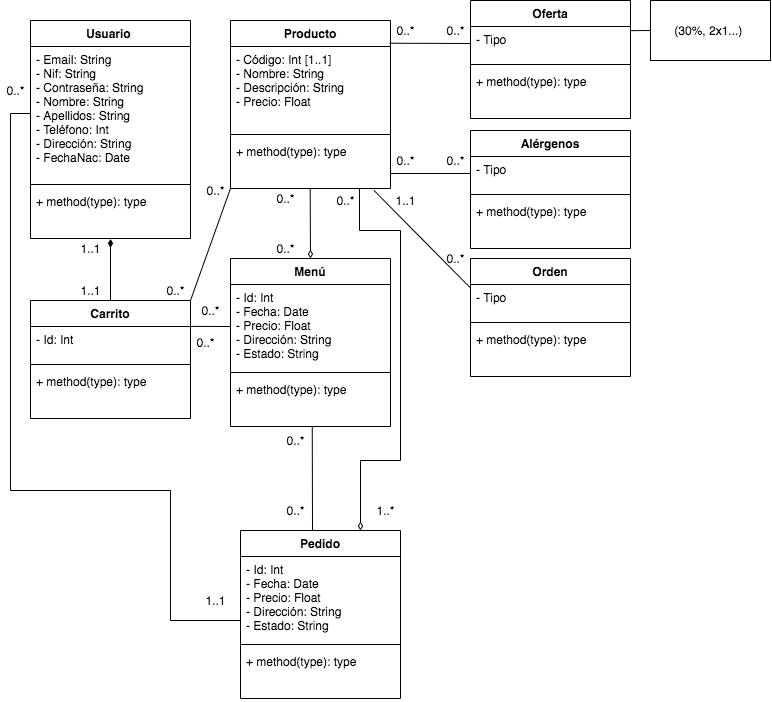

The diagram above was exported from draw.io. Its source (the exported page's mxGraphModel, read from the mxfile embedded in the PNG):
<mxGraphModel dx="1351" dy="923" grid="1" gridSize="10" guides="1" tooltips="1" connect="1" arrows="1" fold="1" page="1" pageScale="1" pageWidth="827" pageHeight="1169" math="0" shadow="0">
  <root>
    <mxCell id="0" />
    <mxCell id="1" parent="0" />
    <mxCell id="XCc7LjReBKM-e1N13Esu-1" value="Usuario " style="swimlane;fontStyle=1;align=center;verticalAlign=top;childLayout=stackLayout;horizontal=1;startSize=26;horizontalStack=0;resizeParent=1;resizeParentMax=0;resizeLast=0;collapsible=1;marginBottom=0;" vertex="1" parent="1">
      <mxGeometry x="80" y="40" width="160" height="218" as="geometry" />
    </mxCell>
    <mxCell id="XCc7LjReBKM-e1N13Esu-2" value="- Email: String &#10;- Nif: String&#10;- Contraseña: String&#10;- Nombre: String&#10;- Apellidos: String&#10;- Teléfono: Int&#10;- Dirección: String&#10;- FechaNac: Date" style="text;strokeColor=none;fillColor=none;align=left;verticalAlign=top;spacingLeft=4;spacingRight=4;overflow=hidden;rotatable=0;points=[[0,0.5],[1,0.5]];portConstraint=eastwest;" vertex="1" parent="XCc7LjReBKM-e1N13Esu-1">
      <mxGeometry y="26" width="160" height="134" as="geometry" />
    </mxCell>
    <mxCell id="XCc7LjReBKM-e1N13Esu-3" value="" style="line;strokeWidth=1;fillColor=none;align=left;verticalAlign=middle;spacingTop=-1;spacingLeft=3;spacingRight=3;rotatable=0;labelPosition=right;points=[];portConstraint=eastwest;" vertex="1" parent="XCc7LjReBKM-e1N13Esu-1">
      <mxGeometry y="160" width="160" height="8" as="geometry" />
    </mxCell>
    <mxCell id="XCc7LjReBKM-e1N13Esu-4" value="+ method(type): type" style="text;strokeColor=none;fillColor=none;align=left;verticalAlign=top;spacingLeft=4;spacingRight=4;overflow=hidden;rotatable=0;points=[[0,0.5],[1,0.5]];portConstraint=eastwest;" vertex="1" parent="XCc7LjReBKM-e1N13Esu-1">
      <mxGeometry y="168" width="160" height="50" as="geometry" />
    </mxCell>
    <mxCell id="XCc7LjReBKM-e1N13Esu-5" value="Producto" style="swimlane;fontStyle=1;align=center;verticalAlign=top;childLayout=stackLayout;horizontal=1;startSize=26;horizontalStack=0;resizeParent=1;resizeParentMax=0;resizeLast=0;collapsible=1;marginBottom=0;" vertex="1" parent="1">
      <mxGeometry x="280" y="40" width="160" height="168" as="geometry" />
    </mxCell>
    <mxCell id="XCc7LjReBKM-e1N13Esu-6" value="- Código: Int [1..1]&#10;- Nombre: String&#10;- Descripción: String&#10;- Precio: Float&#10;" style="text;strokeColor=none;fillColor=none;align=left;verticalAlign=top;spacingLeft=4;spacingRight=4;overflow=hidden;rotatable=0;points=[[0,0.5],[1,0.5]];portConstraint=eastwest;" vertex="1" parent="XCc7LjReBKM-e1N13Esu-5">
      <mxGeometry y="26" width="160" height="84" as="geometry" />
    </mxCell>
    <mxCell id="XCc7LjReBKM-e1N13Esu-7" value="" style="line;strokeWidth=1;fillColor=none;align=left;verticalAlign=middle;spacingTop=-1;spacingLeft=3;spacingRight=3;rotatable=0;labelPosition=right;points=[];portConstraint=eastwest;" vertex="1" parent="XCc7LjReBKM-e1N13Esu-5">
      <mxGeometry y="110" width="160" height="8" as="geometry" />
    </mxCell>
    <mxCell id="XCc7LjReBKM-e1N13Esu-8" value="+ method(type): type" style="text;strokeColor=none;fillColor=none;align=left;verticalAlign=top;spacingLeft=4;spacingRight=4;overflow=hidden;rotatable=0;points=[[0,0.5],[1,0.5]];portConstraint=eastwest;" vertex="1" parent="XCc7LjReBKM-e1N13Esu-5">
      <mxGeometry y="118" width="160" height="50" as="geometry" />
    </mxCell>
    <mxCell id="XCc7LjReBKM-e1N13Esu-9" value="Oferta" style="swimlane;fontStyle=1;align=center;verticalAlign=top;childLayout=stackLayout;horizontal=1;startSize=26;horizontalStack=0;resizeParent=1;resizeParentMax=0;resizeLast=0;collapsible=1;marginBottom=0;" vertex="1" parent="1">
      <mxGeometry x="520" y="20" width="160" height="118" as="geometry" />
    </mxCell>
    <mxCell id="XCc7LjReBKM-e1N13Esu-10" value="- Tipo " style="text;strokeColor=none;fillColor=none;align=left;verticalAlign=top;spacingLeft=4;spacingRight=4;overflow=hidden;rotatable=0;points=[[0,0.5],[1,0.5]];portConstraint=eastwest;" vertex="1" parent="XCc7LjReBKM-e1N13Esu-9">
      <mxGeometry y="26" width="160" height="34" as="geometry" />
    </mxCell>
    <mxCell id="XCc7LjReBKM-e1N13Esu-11" value="" style="line;strokeWidth=1;fillColor=none;align=left;verticalAlign=middle;spacingTop=-1;spacingLeft=3;spacingRight=3;rotatable=0;labelPosition=right;points=[];portConstraint=eastwest;" vertex="1" parent="XCc7LjReBKM-e1N13Esu-9">
      <mxGeometry y="60" width="160" height="8" as="geometry" />
    </mxCell>
    <mxCell id="XCc7LjReBKM-e1N13Esu-12" value="+ method(type): type" style="text;strokeColor=none;fillColor=none;align=left;verticalAlign=top;spacingLeft=4;spacingRight=4;overflow=hidden;rotatable=0;points=[[0,0.5],[1,0.5]];portConstraint=eastwest;" vertex="1" parent="XCc7LjReBKM-e1N13Esu-9">
      <mxGeometry y="68" width="160" height="50" as="geometry" />
    </mxCell>
    <mxCell id="XCc7LjReBKM-e1N13Esu-13" value="(30%, 2x1...)&amp;nbsp;" style="rounded=0;whiteSpace=wrap;html=1;" vertex="1" parent="1">
      <mxGeometry x="700" y="20" width="120" height="60" as="geometry" />
    </mxCell>
    <mxCell id="XCc7LjReBKM-e1N13Esu-14" value="" style="endArrow=none;html=1;entryX=0;entryY=0.5;entryDx=0;entryDy=0;exitX=0.999;exitY=0.123;exitDx=0;exitDy=0;exitPerimeter=0;" edge="1" parent="1" source="XCc7LjReBKM-e1N13Esu-10" target="XCc7LjReBKM-e1N13Esu-13">
      <mxGeometry width="50" height="50" relative="1" as="geometry">
        <mxPoint x="390" y="360" as="sourcePoint" />
        <mxPoint x="440" y="310" as="targetPoint" />
      </mxGeometry>
    </mxCell>
    <mxCell id="XCc7LjReBKM-e1N13Esu-15" value="Pedido" style="swimlane;fontStyle=1;align=center;verticalAlign=top;childLayout=stackLayout;horizontal=1;startSize=26;horizontalStack=0;resizeParent=1;resizeParentMax=0;resizeLast=0;collapsible=1;marginBottom=0;" vertex="1" parent="1">
      <mxGeometry x="290" y="550" width="160" height="168" as="geometry" />
    </mxCell>
    <mxCell id="XCc7LjReBKM-e1N13Esu-16" value="- Id: Int&#10;- Fecha: Date&#10;- Precio: Float&#10;- Dirección: String&#10;- Estado: String" style="text;strokeColor=none;fillColor=none;align=left;verticalAlign=top;spacingLeft=4;spacingRight=4;overflow=hidden;rotatable=0;points=[[0,0.5],[1,0.5]];portConstraint=eastwest;" vertex="1" parent="XCc7LjReBKM-e1N13Esu-15">
      <mxGeometry y="26" width="160" height="84" as="geometry" />
    </mxCell>
    <mxCell id="XCc7LjReBKM-e1N13Esu-17" value="" style="line;strokeWidth=1;fillColor=none;align=left;verticalAlign=middle;spacingTop=-1;spacingLeft=3;spacingRight=3;rotatable=0;labelPosition=right;points=[];portConstraint=eastwest;" vertex="1" parent="XCc7LjReBKM-e1N13Esu-15">
      <mxGeometry y="110" width="160" height="8" as="geometry" />
    </mxCell>
    <mxCell id="XCc7LjReBKM-e1N13Esu-18" value="+ method(type): type" style="text;strokeColor=none;fillColor=none;align=left;verticalAlign=top;spacingLeft=4;spacingRight=4;overflow=hidden;rotatable=0;points=[[0,0.5],[1,0.5]];portConstraint=eastwest;" vertex="1" parent="XCc7LjReBKM-e1N13Esu-15">
      <mxGeometry y="118" width="160" height="50" as="geometry" />
    </mxCell>
    <mxCell id="XCc7LjReBKM-e1N13Esu-19" value="Carrito" style="swimlane;fontStyle=1;align=center;verticalAlign=top;childLayout=stackLayout;horizontal=1;startSize=26;horizontalStack=0;resizeParent=1;resizeParentMax=0;resizeLast=0;collapsible=1;marginBottom=0;" vertex="1" parent="1">
      <mxGeometry x="80" y="320" width="160" height="118" as="geometry" />
    </mxCell>
    <mxCell id="XCc7LjReBKM-e1N13Esu-20" value="- Id: Int" style="text;strokeColor=none;fillColor=none;align=left;verticalAlign=top;spacingLeft=4;spacingRight=4;overflow=hidden;rotatable=0;points=[[0,0.5],[1,0.5]];portConstraint=eastwest;" vertex="1" parent="XCc7LjReBKM-e1N13Esu-19">
      <mxGeometry y="26" width="160" height="34" as="geometry" />
    </mxCell>
    <mxCell id="XCc7LjReBKM-e1N13Esu-21" value="" style="line;strokeWidth=1;fillColor=none;align=left;verticalAlign=middle;spacingTop=-1;spacingLeft=3;spacingRight=3;rotatable=0;labelPosition=right;points=[];portConstraint=eastwest;" vertex="1" parent="XCc7LjReBKM-e1N13Esu-19">
      <mxGeometry y="60" width="160" height="8" as="geometry" />
    </mxCell>
    <mxCell id="XCc7LjReBKM-e1N13Esu-22" value="+ method(type): type" style="text;strokeColor=none;fillColor=none;align=left;verticalAlign=top;spacingLeft=4;spacingRight=4;overflow=hidden;rotatable=0;points=[[0,0.5],[1,0.5]];portConstraint=eastwest;" vertex="1" parent="XCc7LjReBKM-e1N13Esu-19">
      <mxGeometry y="68" width="160" height="50" as="geometry" />
    </mxCell>
    <mxCell id="XCc7LjReBKM-e1N13Esu-23" value="Alérgenos" style="swimlane;fontStyle=1;align=center;verticalAlign=top;childLayout=stackLayout;horizontal=1;startSize=26;horizontalStack=0;resizeParent=1;resizeParentMax=0;resizeLast=0;collapsible=1;marginBottom=0;" vertex="1" parent="1">
      <mxGeometry x="520" y="150" width="160" height="118" as="geometry" />
    </mxCell>
    <mxCell id="XCc7LjReBKM-e1N13Esu-24" value="- Tipo " style="text;strokeColor=none;fillColor=none;align=left;verticalAlign=top;spacingLeft=4;spacingRight=4;overflow=hidden;rotatable=0;points=[[0,0.5],[1,0.5]];portConstraint=eastwest;" vertex="1" parent="XCc7LjReBKM-e1N13Esu-23">
      <mxGeometry y="26" width="160" height="34" as="geometry" />
    </mxCell>
    <mxCell id="XCc7LjReBKM-e1N13Esu-25" value="" style="line;strokeWidth=1;fillColor=none;align=left;verticalAlign=middle;spacingTop=-1;spacingLeft=3;spacingRight=3;rotatable=0;labelPosition=right;points=[];portConstraint=eastwest;" vertex="1" parent="XCc7LjReBKM-e1N13Esu-23">
      <mxGeometry y="60" width="160" height="8" as="geometry" />
    </mxCell>
    <mxCell id="XCc7LjReBKM-e1N13Esu-26" value="+ method(type): type" style="text;strokeColor=none;fillColor=none;align=left;verticalAlign=top;spacingLeft=4;spacingRight=4;overflow=hidden;rotatable=0;points=[[0,0.5],[1,0.5]];portConstraint=eastwest;" vertex="1" parent="XCc7LjReBKM-e1N13Esu-23">
      <mxGeometry y="68" width="160" height="50" as="geometry" />
    </mxCell>
    <mxCell id="XCc7LjReBKM-e1N13Esu-27" value="Orden" style="swimlane;fontStyle=1;align=center;verticalAlign=top;childLayout=stackLayout;horizontal=1;startSize=26;horizontalStack=0;resizeParent=1;resizeParentMax=0;resizeLast=0;collapsible=1;marginBottom=0;" vertex="1" parent="1">
      <mxGeometry x="520" y="278" width="160" height="118" as="geometry" />
    </mxCell>
    <mxCell id="XCc7LjReBKM-e1N13Esu-28" value="- Tipo " style="text;strokeColor=none;fillColor=none;align=left;verticalAlign=top;spacingLeft=4;spacingRight=4;overflow=hidden;rotatable=0;points=[[0,0.5],[1,0.5]];portConstraint=eastwest;" vertex="1" parent="XCc7LjReBKM-e1N13Esu-27">
      <mxGeometry y="26" width="160" height="34" as="geometry" />
    </mxCell>
    <mxCell id="XCc7LjReBKM-e1N13Esu-29" value="" style="line;strokeWidth=1;fillColor=none;align=left;verticalAlign=middle;spacingTop=-1;spacingLeft=3;spacingRight=3;rotatable=0;labelPosition=right;points=[];portConstraint=eastwest;" vertex="1" parent="XCc7LjReBKM-e1N13Esu-27">
      <mxGeometry y="60" width="160" height="8" as="geometry" />
    </mxCell>
    <mxCell id="XCc7LjReBKM-e1N13Esu-30" value="+ method(type): type" style="text;strokeColor=none;fillColor=none;align=left;verticalAlign=top;spacingLeft=4;spacingRight=4;overflow=hidden;rotatable=0;points=[[0,0.5],[1,0.5]];portConstraint=eastwest;" vertex="1" parent="XCc7LjReBKM-e1N13Esu-27">
      <mxGeometry y="68" width="160" height="50" as="geometry" />
    </mxCell>
    <mxCell id="XCc7LjReBKM-e1N13Esu-32" value="" style="endArrow=diamondThin;html=1;entryX=0.5;entryY=0;entryDx=0;entryDy=0;exitX=0.498;exitY=1.004;exitDx=0;exitDy=0;exitPerimeter=0;endFill=0;" edge="1" parent="1" source="XCc7LjReBKM-e1N13Esu-8" target="XCc7LjReBKM-e1N13Esu-33">
      <mxGeometry width="50" height="50" relative="1" as="geometry">
        <mxPoint x="349.99999999999994" y="220.18200000000013" as="sourcePoint" />
        <mxPoint x="390.16" y="220" as="targetPoint" />
      </mxGeometry>
    </mxCell>
    <mxCell id="XCc7LjReBKM-e1N13Esu-33" value="Menú" style="swimlane;fontStyle=1;align=center;verticalAlign=top;childLayout=stackLayout;horizontal=1;startSize=26;horizontalStack=0;resizeParent=1;resizeParentMax=0;resizeLast=0;collapsible=1;marginBottom=0;" vertex="1" parent="1">
      <mxGeometry x="280" y="278" width="160" height="168" as="geometry" />
    </mxCell>
    <mxCell id="XCc7LjReBKM-e1N13Esu-34" value="- Id: Int&#10;- Fecha: Date&#10;- Precio: Float&#10;- Dirección: String&#10;- Estado: String" style="text;strokeColor=none;fillColor=none;align=left;verticalAlign=top;spacingLeft=4;spacingRight=4;overflow=hidden;rotatable=0;points=[[0,0.5],[1,0.5]];portConstraint=eastwest;" vertex="1" parent="XCc7LjReBKM-e1N13Esu-33">
      <mxGeometry y="26" width="160" height="84" as="geometry" />
    </mxCell>
    <mxCell id="XCc7LjReBKM-e1N13Esu-35" value="" style="line;strokeWidth=1;fillColor=none;align=left;verticalAlign=middle;spacingTop=-1;spacingLeft=3;spacingRight=3;rotatable=0;labelPosition=right;points=[];portConstraint=eastwest;" vertex="1" parent="XCc7LjReBKM-e1N13Esu-33">
      <mxGeometry y="110" width="160" height="8" as="geometry" />
    </mxCell>
    <mxCell id="XCc7LjReBKM-e1N13Esu-36" value="+ method(type): type" style="text;strokeColor=none;fillColor=none;align=left;verticalAlign=top;spacingLeft=4;spacingRight=4;overflow=hidden;rotatable=0;points=[[0,0.5],[1,0.5]];portConstraint=eastwest;" vertex="1" parent="XCc7LjReBKM-e1N13Esu-33">
      <mxGeometry y="118" width="160" height="50" as="geometry" />
    </mxCell>
    <mxCell id="XCc7LjReBKM-e1N13Esu-37" value="0..*" style="text;html=1;align=center;verticalAlign=middle;resizable=0;points=[];autosize=1;strokeColor=none;" vertex="1" parent="1">
      <mxGeometry x="320" y="208" width="30" height="20" as="geometry" />
    </mxCell>
    <mxCell id="XCc7LjReBKM-e1N13Esu-38" value="0..*" style="text;html=1;align=center;verticalAlign=middle;resizable=0;points=[];autosize=1;strokeColor=none;" vertex="1" parent="1">
      <mxGeometry x="320" y="258" width="30" height="20" as="geometry" />
    </mxCell>
    <mxCell id="XCc7LjReBKM-e1N13Esu-40" value="" style="endArrow=none;html=1;entryX=0;entryY=0.5;entryDx=0;entryDy=0;exitX=0.994;exitY=-0.039;exitDx=0;exitDy=0;exitPerimeter=0;" edge="1" parent="1" source="XCc7LjReBKM-e1N13Esu-6" target="XCc7LjReBKM-e1N13Esu-10">
      <mxGeometry width="50" height="50" relative="1" as="geometry">
        <mxPoint x="443" y="83" as="sourcePoint" />
        <mxPoint x="369.9999999999998" y="288" as="targetPoint" />
      </mxGeometry>
    </mxCell>
    <mxCell id="XCc7LjReBKM-e1N13Esu-41" value="" style="endArrow=none;html=1;entryX=0;entryY=0.5;entryDx=0;entryDy=0;" edge="1" parent="1" target="XCc7LjReBKM-e1N13Esu-24">
      <mxGeometry width="50" height="50" relative="1" as="geometry">
        <mxPoint x="440" y="193" as="sourcePoint" />
        <mxPoint x="470" y="183" as="targetPoint" />
      </mxGeometry>
    </mxCell>
    <mxCell id="XCc7LjReBKM-e1N13Esu-42" value="" style="endArrow=none;html=1;exitX=0.896;exitY=1.037;exitDx=0;exitDy=0;exitPerimeter=0;entryX=0;entryY=0.25;entryDx=0;entryDy=0;" edge="1" parent="1" source="XCc7LjReBKM-e1N13Esu-8" target="XCc7LjReBKM-e1N13Esu-27">
      <mxGeometry width="50" height="50" relative="1" as="geometry">
        <mxPoint x="449.9999999999998" y="193" as="sourcePoint" />
        <mxPoint x="479.9999999999998" y="193" as="targetPoint" />
      </mxGeometry>
    </mxCell>
    <mxCell id="XCc7LjReBKM-e1N13Esu-43" value="" style="endArrow=none;html=1;entryX=0.511;entryY=1.011;entryDx=0;entryDy=0;entryPerimeter=0;exitX=0.45;exitY=-0.002;exitDx=0;exitDy=0;exitPerimeter=0;" edge="1" parent="1" source="XCc7LjReBKM-e1N13Esu-15" target="XCc7LjReBKM-e1N13Esu-36">
      <mxGeometry width="50" height="50" relative="1" as="geometry">
        <mxPoint x="520" y="540" as="sourcePoint" />
        <mxPoint x="489.9999999999998" y="359.5" as="targetPoint" />
      </mxGeometry>
    </mxCell>
    <mxCell id="XCc7LjReBKM-e1N13Esu-46" value="" style="endArrow=none;html=1;entryX=0;entryY=0.5;entryDx=0;entryDy=0;exitX=1;exitY=-0.003;exitDx=0;exitDy=0;exitPerimeter=0;" edge="1" parent="1" source="XCc7LjReBKM-e1N13Esu-20" target="XCc7LjReBKM-e1N13Esu-34">
      <mxGeometry width="50" height="50" relative="1" as="geometry">
        <mxPoint x="372" y="559.6640000000002" as="sourcePoint" />
        <mxPoint x="371.76" y="456.5500000000002" as="targetPoint" />
      </mxGeometry>
    </mxCell>
    <mxCell id="XCc7LjReBKM-e1N13Esu-47" value="" style="endArrow=none;html=1;exitX=1;exitY=0;exitDx=0;exitDy=0;entryX=0;entryY=0.998;entryDx=0;entryDy=0;entryPerimeter=0;" edge="1" parent="1" source="XCc7LjReBKM-e1N13Esu-19" target="XCc7LjReBKM-e1N13Esu-8">
      <mxGeometry width="50" height="50" relative="1" as="geometry">
        <mxPoint x="382" y="569.6640000000002" as="sourcePoint" />
        <mxPoint x="279" y="207" as="targetPoint" />
      </mxGeometry>
    </mxCell>
    <mxCell id="XCc7LjReBKM-e1N13Esu-48" value="0..*" style="text;html=1;align=center;verticalAlign=middle;resizable=0;points=[];autosize=1;strokeColor=none;" vertex="1" parent="1">
      <mxGeometry x="440" y="170" width="30" height="20" as="geometry" />
    </mxCell>
    <mxCell id="XCc7LjReBKM-e1N13Esu-49" value="0..*" style="text;html=1;align=center;verticalAlign=middle;resizable=0;points=[];autosize=1;strokeColor=none;" vertex="1" parent="1">
      <mxGeometry x="490" y="170" width="30" height="20" as="geometry" />
    </mxCell>
    <mxCell id="XCc7LjReBKM-e1N13Esu-50" value="0..*" style="text;html=1;align=center;verticalAlign=middle;resizable=0;points=[];autosize=1;strokeColor=none;" vertex="1" parent="1">
      <mxGeometry x="490" y="40" width="30" height="20" as="geometry" />
    </mxCell>
    <mxCell id="XCc7LjReBKM-e1N13Esu-51" value="0..*" style="text;html=1;align=center;verticalAlign=middle;resizable=0;points=[];autosize=1;strokeColor=none;" vertex="1" parent="1">
      <mxGeometry x="210" y="300" width="30" height="20" as="geometry" />
    </mxCell>
    <mxCell id="XCc7LjReBKM-e1N13Esu-52" value="0..*" style="text;html=1;align=center;verticalAlign=middle;resizable=0;points=[];autosize=1;strokeColor=none;" vertex="1" parent="1">
      <mxGeometry x="250" y="200" width="30" height="20" as="geometry" />
    </mxCell>
    <mxCell id="XCc7LjReBKM-e1N13Esu-55" style="edgeStyle=orthogonalEdgeStyle;rounded=0;orthogonalLoop=1;jettySize=auto;html=1;exitX=0;exitY=0.5;exitDx=0;exitDy=0;endArrow=none;endFill=0;" edge="1" parent="1" source="XCc7LjReBKM-e1N13Esu-2">
      <mxGeometry relative="1" as="geometry">
        <mxPoint x="290" y="640" as="targetPoint" />
        <Array as="points">
          <mxPoint x="60" y="133" />
          <mxPoint x="60" y="510" />
          <mxPoint x="220" y="510" />
          <mxPoint x="220" y="640" />
        </Array>
      </mxGeometry>
    </mxCell>
    <mxCell id="XCc7LjReBKM-e1N13Esu-56" value="0..*" style="text;html=1;align=center;verticalAlign=middle;resizable=0;points=[];autosize=1;strokeColor=none;" vertex="1" parent="1">
      <mxGeometry x="50" y="100" width="30" height="20" as="geometry" />
    </mxCell>
    <mxCell id="XCc7LjReBKM-e1N13Esu-57" value="1..1" style="text;html=1;align=center;verticalAlign=middle;resizable=0;points=[];autosize=1;strokeColor=none;" vertex="1" parent="1">
      <mxGeometry x="245" y="610" width="40" height="20" as="geometry" />
    </mxCell>
    <mxCell id="XCc7LjReBKM-e1N13Esu-45" value="" style="endArrow=diamondThin;html=1;entryX=0.5;entryY=1.007;entryDx=0;entryDy=0;exitX=0.5;exitY=0;exitDx=0;exitDy=0;endFill=1;entryPerimeter=0;" edge="1" parent="1" source="XCc7LjReBKM-e1N13Esu-19" target="XCc7LjReBKM-e1N13Esu-4">
      <mxGeometry width="50" height="50" relative="1" as="geometry">
        <mxPoint x="382" y="569.6639999999998" as="sourcePoint" />
        <mxPoint x="381.75999999999976" y="466.54999999999995" as="targetPoint" />
      </mxGeometry>
    </mxCell>
    <mxCell id="XCc7LjReBKM-e1N13Esu-58" value="1..1" style="text;html=1;align=center;verticalAlign=middle;resizable=0;points=[];autosize=1;strokeColor=none;" vertex="1" parent="1">
      <mxGeometry x="120" y="300" width="40" height="20" as="geometry" />
    </mxCell>
    <mxCell id="XCc7LjReBKM-e1N13Esu-59" value="1..1" style="text;html=1;align=center;verticalAlign=middle;resizable=0;points=[];autosize=1;strokeColor=none;" vertex="1" parent="1">
      <mxGeometry x="120" y="258" width="40" height="20" as="geometry" />
    </mxCell>
    <mxCell id="XCc7LjReBKM-e1N13Esu-61" style="edgeStyle=orthogonalEdgeStyle;rounded=0;orthogonalLoop=1;jettySize=auto;html=1;endArrow=diamondThin;endFill=0;entryX=0.75;entryY=0;entryDx=0;entryDy=0;" edge="1" parent="1" source="XCc7LjReBKM-e1N13Esu-8" target="XCc7LjReBKM-e1N13Esu-15">
      <mxGeometry relative="1" as="geometry">
        <mxPoint x="469.9999999999998" y="370" as="sourcePoint" />
        <Array as="points">
          <mxPoint x="409" y="250" />
          <mxPoint x="450" y="250" />
          <mxPoint x="450" y="480" />
          <mxPoint x="410" y="480" />
        </Array>
      </mxGeometry>
    </mxCell>
    <mxCell id="XCc7LjReBKM-e1N13Esu-62" value="0..*" style="text;html=1;align=center;verticalAlign=middle;resizable=0;points=[];autosize=1;strokeColor=none;" vertex="1" parent="1">
      <mxGeometry x="380" y="210" width="30" height="20" as="geometry" />
    </mxCell>
    <mxCell id="XCc7LjReBKM-e1N13Esu-63" value="1..*" style="text;html=1;align=center;verticalAlign=middle;resizable=0;points=[];autosize=1;strokeColor=none;" vertex="1" parent="1">
      <mxGeometry x="420" y="520" width="30" height="20" as="geometry" />
    </mxCell>
    <mxCell id="XCc7LjReBKM-e1N13Esu-66" value="1..1" style="text;html=1;align=center;verticalAlign=middle;resizable=0;points=[];autosize=1;strokeColor=none;" vertex="1" parent="1">
      <mxGeometry x="435" y="210" width="40" height="20" as="geometry" />
    </mxCell>
    <mxCell id="XCc7LjReBKM-e1N13Esu-67" value="0..*" style="text;html=1;align=center;verticalAlign=middle;resizable=0;points=[];autosize=1;strokeColor=none;" vertex="1" parent="1">
      <mxGeometry x="440" y="40" width="30" height="20" as="geometry" />
    </mxCell>
    <mxCell id="XCc7LjReBKM-e1N13Esu-68" value="0..*" style="text;html=1;align=center;verticalAlign=middle;resizable=0;points=[];autosize=1;strokeColor=none;" vertex="1" parent="1">
      <mxGeometry x="490" y="268" width="30" height="20" as="geometry" />
    </mxCell>
    <mxCell id="XCc7LjReBKM-e1N13Esu-69" value="0..*" style="text;html=1;align=center;verticalAlign=middle;resizable=0;points=[];autosize=1;strokeColor=none;" vertex="1" parent="1">
      <mxGeometry x="240" y="352" width="30" height="20" as="geometry" />
    </mxCell>
    <mxCell id="XCc7LjReBKM-e1N13Esu-70" value="0..*" style="text;html=1;align=center;verticalAlign=middle;resizable=0;points=[];autosize=1;strokeColor=none;" vertex="1" parent="1">
      <mxGeometry x="245" y="320" width="30" height="20" as="geometry" />
    </mxCell>
    <mxCell id="XCc7LjReBKM-e1N13Esu-71" value="0..*" style="text;html=1;align=center;verticalAlign=middle;resizable=0;points=[];autosize=1;strokeColor=none;" vertex="1" parent="1">
      <mxGeometry x="330" y="450" width="30" height="20" as="geometry" />
    </mxCell>
    <mxCell id="XCc7LjReBKM-e1N13Esu-72" value="0..*" style="text;html=1;align=center;verticalAlign=middle;resizable=0;points=[];autosize=1;strokeColor=none;" vertex="1" parent="1">
      <mxGeometry x="330" y="520" width="30" height="20" as="geometry" />
    </mxCell>
  </root>
</mxGraphModel>